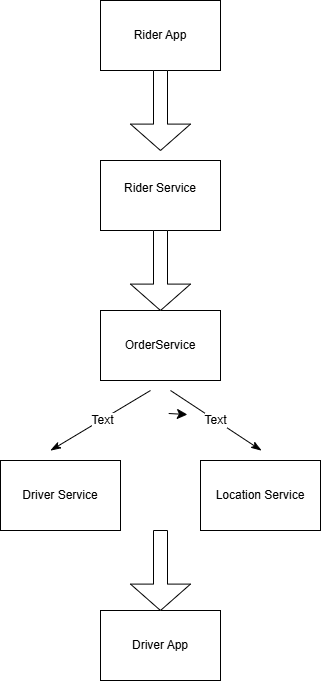

The diagram above was exported from draw.io. Its source (the exported page's mxGraphModel, read from the mxfile embedded in the PNG):
<mxGraphModel dx="861" dy="722" grid="1" gridSize="10" guides="1" tooltips="1" connect="1" arrows="1" fold="1" page="1" pageScale="1" pageWidth="850" pageHeight="1100" math="0" shadow="0">
  <root>
    <mxCell id="0" />
    <mxCell id="1" parent="0" />
    <mxCell id="-9Y1i464SUhqfpA7OGZJ-1" parent="1" style="rounded=0;whiteSpace=wrap;html=1;" value="OrderService" vertex="1">
      <mxGeometry height="70" width="120" x="220" y="330" as="geometry" />
    </mxCell>
    <mxCell id="-9Y1i464SUhqfpA7OGZJ-2" parent="1" style="rounded=0;whiteSpace=wrap;html=1;" value="Rider App" vertex="1">
      <mxGeometry height="70" width="120" x="220" y="20" as="geometry" />
    </mxCell>
    <mxCell id="-9Y1i464SUhqfpA7OGZJ-3" parent="1" style="rounded=0;whiteSpace=wrap;html=1;" value="Rider Service&lt;div&gt;&lt;br&gt;&lt;/div&gt;" vertex="1">
      <mxGeometry height="70" width="120" x="220" y="180" as="geometry" />
    </mxCell>
    <mxCell id="-9Y1i464SUhqfpA7OGZJ-4" parent="1" style="rounded=0;whiteSpace=wrap;html=1;" value="Driver App" vertex="1">
      <mxGeometry height="70" width="120" x="220" y="630" as="geometry" />
    </mxCell>
    <mxCell id="-9Y1i464SUhqfpA7OGZJ-5" parent="1" style="rounded=0;whiteSpace=wrap;html=1;" value="Driver Service" vertex="1">
      <mxGeometry height="70" width="120" x="120" y="480" as="geometry" />
    </mxCell>
    <mxCell id="-9Y1i464SUhqfpA7OGZJ-6" parent="1" style="shape=singleArrow;whiteSpace=wrap;html=1;arrowWidth=0.23333231608072916;arrowSize=0.3300000764429569;direction=south;" value="" vertex="1">
      <mxGeometry height="80" width="60" x="250" y="90" as="geometry" />
    </mxCell>
    <mxCell id="-9Y1i464SUhqfpA7OGZJ-11" parent="1" style="shape=singleArrow;whiteSpace=wrap;html=1;arrowWidth=0.23333231608072916;arrowSize=0.3300000764429569;direction=south;" value="" vertex="1">
      <mxGeometry height="80" width="60" x="250" y="250" as="geometry" />
    </mxCell>
    <mxCell id="-9Y1i464SUhqfpA7OGZJ-13" edge="1" parent="1" style="edgeStyle=none;curved=1;rounded=0;orthogonalLoop=1;jettySize=auto;html=1;exitX=0;exitY=0;exitDx=26.799996942281723;exitDy=36.999969482421875;exitPerimeter=0;entryX=0.108;entryY=0.553;entryDx=0;entryDy=0;entryPerimeter=0;fontSize=12;startSize=8;endSize=8;">
      <mxGeometry relative="1" as="geometry">
        <mxPoint x="288.2000030577183" y="433.0000305175781" as="sourcePoint" />
        <mxPoint x="306.9000000000001" y="434.05499999999984" as="targetPoint" />
      </mxGeometry>
    </mxCell>
    <mxCell id="-9Y1i464SUhqfpA7OGZJ-14" parent="1" style="shape=singleArrow;whiteSpace=wrap;html=1;arrowWidth=0.23333231608072916;arrowSize=0.3300000764429569;direction=south;" value="" vertex="1">
      <mxGeometry height="80" width="60" x="250" y="550" as="geometry" />
    </mxCell>
    <mxCell id="tlqwBGNHhi38EixBjSMF-2" parent="1" style="rounded=0;whiteSpace=wrap;html=1;" value="Location Service" vertex="1">
      <mxGeometry height="70" width="120" x="320" y="480" as="geometry" />
    </mxCell>
    <mxCell id="tlqwBGNHhi38EixBjSMF-3" edge="1" parent="1" style="edgeStyle=none;orthogonalLoop=1;jettySize=auto;html=1;rounded=0;fontSize=12;startSize=8;endSize=8;curved=1;endArrow=classicThin;endFill=1;" value="">
      <mxGeometry relative="1" width="140" as="geometry">
        <Array as="points" />
        <mxPoint x="270" y="410" as="sourcePoint" />
        <mxPoint x="170" y="470" as="targetPoint" />
      </mxGeometry>
    </mxCell>
    <mxCell id="tlqwBGNHhi38EixBjSMF-4" connectable="0" parent="tlqwBGNHhi38EixBjSMF-3" style="edgeLabel;html=1;align=center;verticalAlign=middle;resizable=0;points=[];fontSize=12;" value="Text" vertex="1">
      <mxGeometry relative="1" x="-0.0292" as="geometry">
        <mxPoint as="offset" />
      </mxGeometry>
    </mxCell>
    <mxCell id="tlqwBGNHhi38EixBjSMF-5" edge="1" parent="1" style="edgeStyle=none;orthogonalLoop=1;jettySize=auto;html=1;rounded=0;fontSize=12;startSize=8;endSize=8;curved=1;endArrow=classicThin;endFill=1;" value="">
      <mxGeometry relative="1" width="140" as="geometry">
        <Array as="points" />
        <mxPoint x="290" y="410" as="sourcePoint" />
        <mxPoint x="380.941162109375" y="470" as="targetPoint" />
      </mxGeometry>
    </mxCell>
    <mxCell id="tlqwBGNHhi38EixBjSMF-6" connectable="0" parent="tlqwBGNHhi38EixBjSMF-5" style="edgeLabel;html=1;align=center;verticalAlign=middle;resizable=0;points=[];fontSize=12;" value="Text" vertex="1">
      <mxGeometry relative="1" x="-0.0292" as="geometry">
        <mxPoint as="offset" />
      </mxGeometry>
    </mxCell>
  </root>
</mxGraphModel>